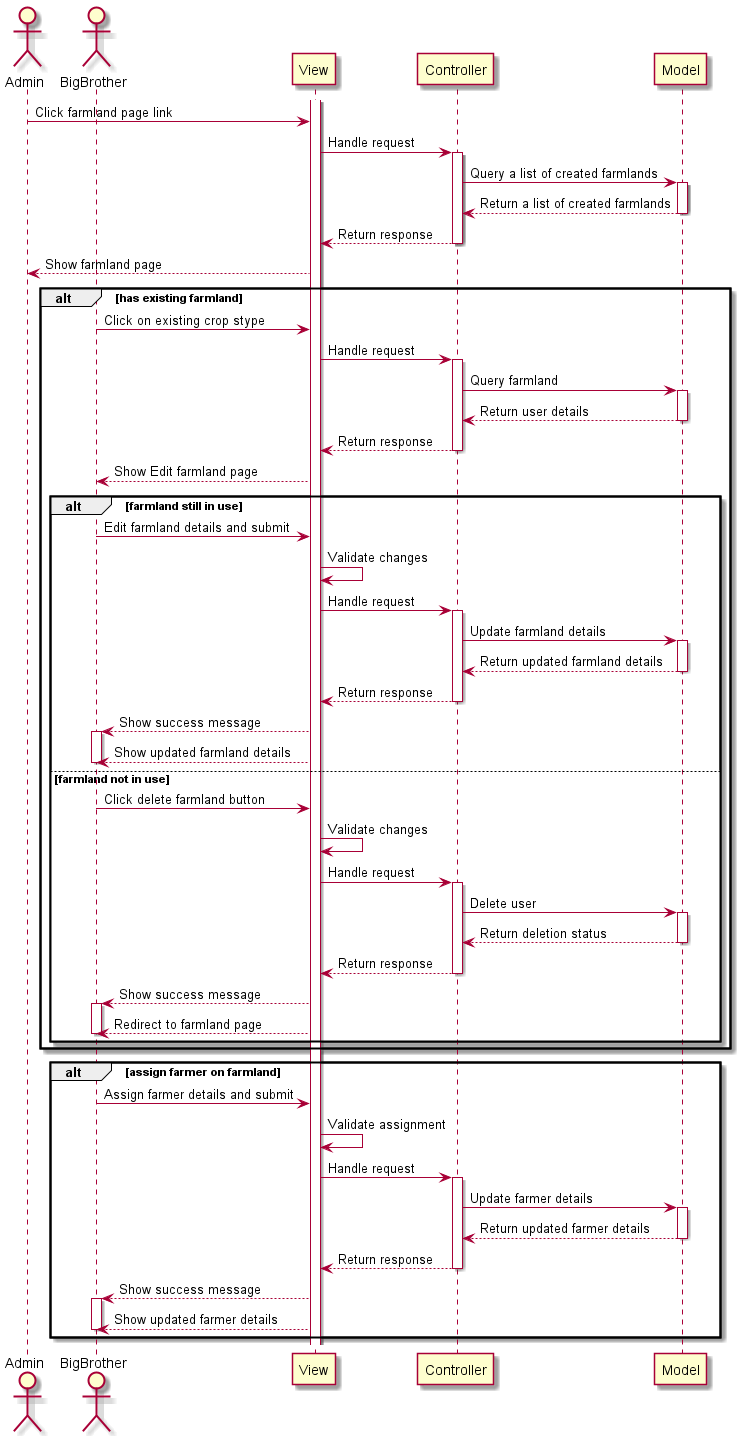

The diagram above was rendered by PlantUML. Its source (embedded in the PNG):
@startuml

actor Admin as admin
actor BigBrother as bigbrother
participant View as view
participant Controller as controller
participant Model as model

activate view

admin -> view : Click farmland page link

view -> controller : Handle request
activate controller

controller -> model : Query a list of created farmlands
activate model
model --> controller : Return a list of created farmlands
deactivate model
controller --> view : Return response
deactivate controller

view --> admin : Show farmland page

alt has existing farmland

    bigbrother -> view : Click on existing crop stype
    view -> controller : Handle request
    activate controller
    controller -> model : Query farmland
    activate model
    model --> controller : Return user details
    deactivate model
    controller --> view : Return response
    deactivate controller
    view --> bigbrother : Show Edit farmland page
    alt farmland still in use
        bigbrother -> view : Edit farmland details and submit
        view -> view : Validate changes
        view -> controller : Handle request
        activate controller
        controller -> model : Update farmland details
        activate model
        model --> controller : Return updated farmland details
        deactivate model
        controller --> view : Return response
        deactivate controller
        view --> bigbrother : Show success message
        activate bigbrother
        view --> bigbrother : Show updated farmland details
        deactivate bigbrother
    else farmland not in use
        bigbrother -> view : Click delete farmland button
        view -> view : Validate changes
        view -> controller : Handle request
        activate controller
        controller -> model : Delete user
        activate model
        model --> controller : Return deletion status
        deactivate model
        controller --> view : Return response
        deactivate controller
        view --> bigbrother : Show success message
        activate bigbrother
        view --> bigbrother : Redirect to farmland page
        deactivate bigbrother
    end
end
alt assign farmer on farmland
    bigbrother -> view : Assign farmer details and submit
    view -> view : Validate assignment
    view -> controller : Handle request
    activate controller
    controller -> model : Update farmer details
    activate model
    model --> controller : Return updated farmer details
    deactivate model
    controller --> view : Return response
    deactivate controller
    view --> bigbrother : Show success message
    activate bigbrother
    view --> bigbrother : Show updated farmer details
    deactivate bigbrother
end
@enduml